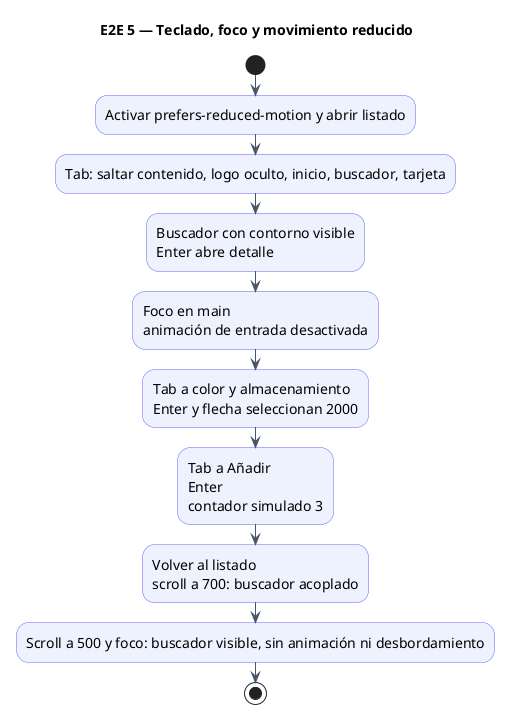

The diagram above was rendered by PlantUML. Its source (embedded in the PNG):
@startuml
title E2E 5 — Teclado, foco y movimiento reducido
skinparam backgroundColor white
skinparam defaultFontName SansSerif
skinparam defaultFontSize 14
skinparam shadowing false
skinparam ArrowColor #475569
skinparam activityBackgroundColor #EEF2FF
skinparam activityBorderColor #6366F1
skinparam participantBackgroundColor #EEF2FF
skinparam participantBorderColor #6366F1
start
:Activar prefers-reduced-motion y abrir listado;
:Tab: saltar contenido, logo oculto, inicio, buscador, tarjeta;
:Buscador con contorno visible\nEnter abre detalle;
:Foco en main\nanimación de entrada desactivada;
:Tab a color y almacenamiento\nEnter y flecha seleccionan 2000;
:Tab a Añadir\nEnter\ncontador simulado 3;
:Volver al listado\nscroll a 700: buscador acoplado;
:Scroll a 500 y foco: buscador visible, sin animación ni desbordamiento;
stop
@enduml